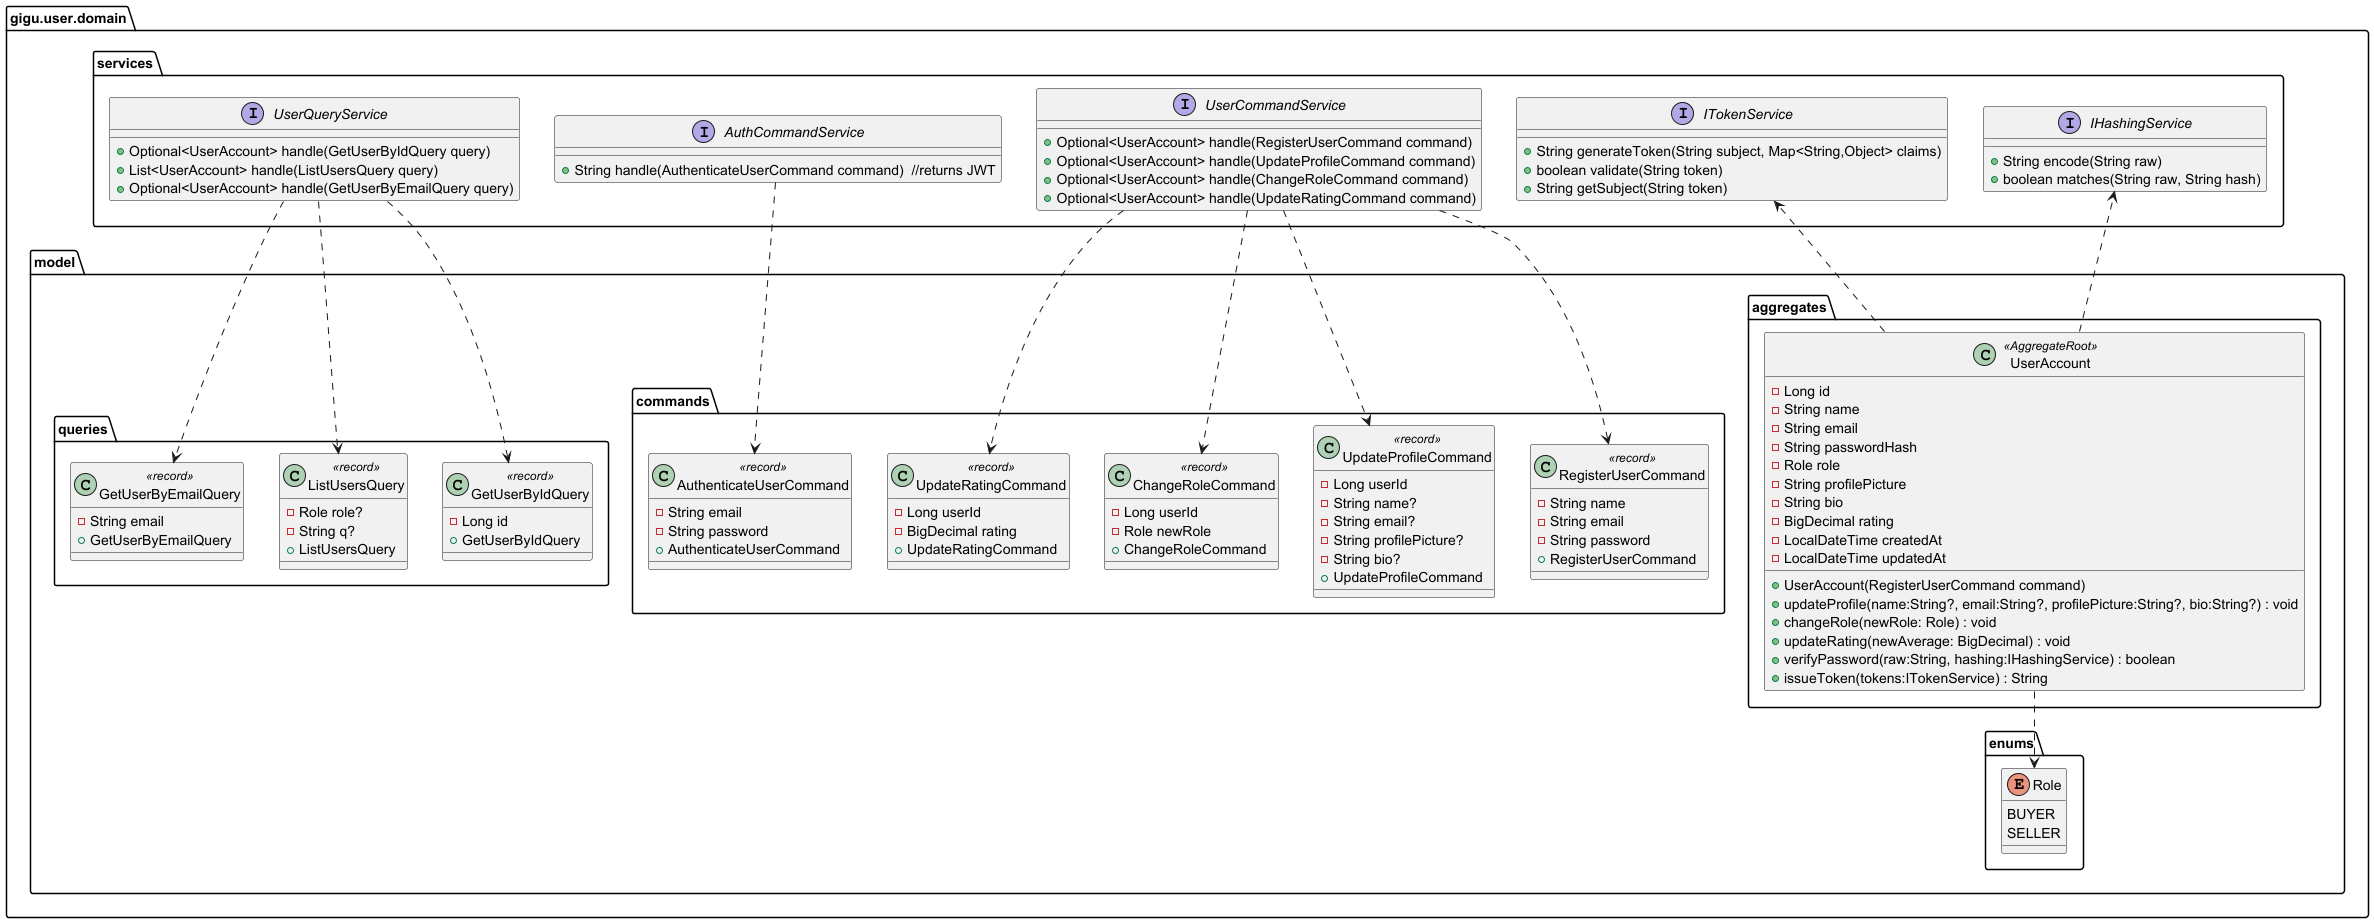

The diagram above was rendered by PlantUML. Its source (embedded in the PNG):
@startuml
package gigu.user.domain as domain {

  package model {
    package aggregates {
      class UserAccount <<AggregateRoot>> {
        - Long id
        - String name
        - String email
        - String passwordHash
        - Role role
        - String profilePicture
        - String bio
        - BigDecimal rating
        - LocalDateTime createdAt
        - LocalDateTime updatedAt

        + UserAccount(RegisterUserCommand command)
        + updateProfile(name:String?, email:String?, profilePicture:String?, bio:String?) : void
        + changeRole(newRole: Role) : void
        + updateRating(newAverage: BigDecimal) : void
        + verifyPassword(raw:String, hashing:IHashingService) : boolean
        + issueToken(tokens:ITokenService) : String
      }
    }

    package enums {
      enum Role {
        BUYER
        SELLER
      }
    }

    package commands {
      class RegisterUserCommand <<record>> {
        - String name
        - String email
        - String password
        + RegisterUserCommand
      }

      class UpdateProfileCommand <<record>> {
        - Long userId
        - String name?
        - String email?
        - String profilePicture?
        - String bio?
        + UpdateProfileCommand
      }

      class ChangeRoleCommand <<record>> {
        - Long userId
        - Role newRole
        + ChangeRoleCommand
      }

      class UpdateRatingCommand <<record>> {
        - Long userId
        - BigDecimal rating
        + UpdateRatingCommand
      }

      class AuthenticateUserCommand <<record>> {
        - String email
        - String password
        + AuthenticateUserCommand
      }
    }

    package queries {
      class GetUserByIdQuery <<record>> {
        - Long id
        + GetUserByIdQuery
      }

      class ListUsersQuery <<record>> {
        - Role role?
        - String q?
        + ListUsersQuery
      }

      class GetUserByEmailQuery <<record>> {
        - String email
        + GetUserByEmailQuery
      }
    }
  }

  package services {
    interface IHashingService {
      + String encode(String raw)
      + boolean matches(String raw, String hash)
    }

    interface ITokenService {
      + String generateToken(String subject, Map<String,Object> claims)
      + boolean validate(String token)
      + String getSubject(String token)
    }

    interface UserCommandService {
      + Optional<UserAccount> handle(RegisterUserCommand command)
      + Optional<UserAccount> handle(UpdateProfileCommand command)
      + Optional<UserAccount> handle(ChangeRoleCommand command)
      + Optional<UserAccount> handle(UpdateRatingCommand command)
    }

    interface AuthCommandService {
      + String handle(AuthenticateUserCommand command)  //returns JWT
    }

    interface UserQueryService {
      + Optional<UserAccount> handle(GetUserByIdQuery query)
      + List<UserAccount> handle(ListUsersQuery query)
      + Optional<UserAccount> handle(GetUserByEmailQuery query)
    }
  }
}


UserAccount ..> Role
UserAccount ..> IHashingService
UserAccount ..> ITokenService

UserCommandService ..> RegisterUserCommand
UserCommandService ..> UpdateProfileCommand
UserCommandService ..> ChangeRoleCommand
UserCommandService ..> UpdateRatingCommand

AuthCommandService ..> AuthenticateUserCommand

UserQueryService ..> GetUserByIdQuery
UserQueryService ..> ListUsersQuery
UserQueryService ..> GetUserByEmailQuery
@enduml